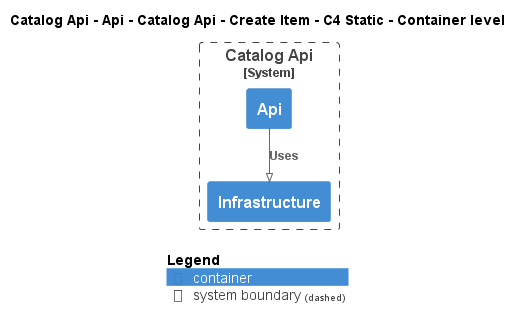

The diagram above was rendered by PlantUML. Its source (embedded in the PNG):
@startuml
!pragma layout smetana
!include ..\..\..\..\..\..\..\..\.c4s\C4_Container.puml

AddElementTag("state:new", $bgColor=green, $fontColor=#ffffff, $borderColor=green, $shadowing="False")
AddElementTag("state:changed", $bgColor=orange, $fontColor=#ffffff, $borderColor=orange, $shadowing="False")
AddElementTag("state:removed", $bgColor=red, $fontColor=#ffffff, $borderColor=red, $shadowing="False")

AddRelTag("state:new", $textColor=green, $lineColor=green)
AddRelTag("state:changed", $textColor=orange, $lineColor=orange)
AddRelTag("state:removed", $textColor=red, $lineColor=red)

SHOW_PERSON_PORTRAIT()
LAYOUT_TOP_DOWN()

skinparam linetype polyline

title Catalog Api - Api - Catalog Api - Create Item - C4 Static - Container level


System_Boundary(dotnet.eShop.Architecture.SoftwareSystems.CatalogApi, "Catalog Api") {
    Container(dotnet.eShop.Architecture.SoftwareSystems.CatalogApi.Containers.Api, "Api", "", "")
    Container(dotnet.eShop.Architecture.SoftwareSystems.CatalogApi.Containers.Infrastructure, "Infrastructure", "", "")
}

Rel(dotnet.eShop.Architecture.SoftwareSystems.CatalogApi.Containers.Api, dotnet.eShop.Architecture.SoftwareSystems.CatalogApi.Containers.Infrastructure, "Uses")


SHOW_LEGEND()
@enduml